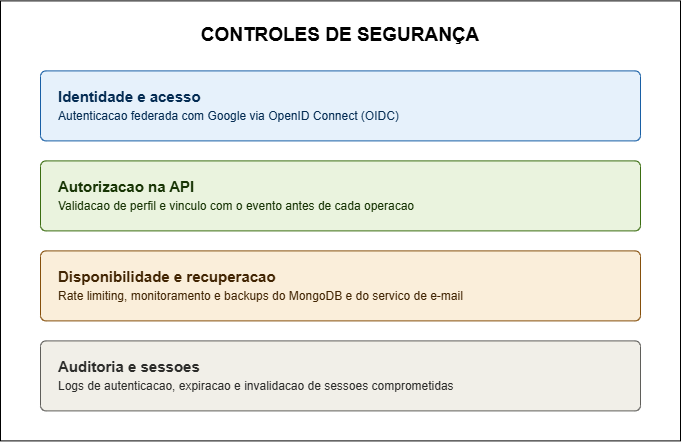

The diagram above was exported from draw.io. Its source (the exported page's mxGraphModel, read from the mxfile embedded in the PNG):
<mxGraphModel dx="1368" dy="704" grid="1" gridSize="10" guides="1" tooltips="1" connect="1" arrows="1" fold="1" page="1" pageScale="1" pageWidth="1169" pageHeight="827" math="0" shadow="0">
  <root>
    <mxCell id="0" />
    <mxCell id="1" parent="0" />
    <mxCell id="ZTk_zgDuiP30FVEFxrG3-33" parent="1" style="rounded=0;whiteSpace=wrap;html=1;fontColor=light-dark(#000000,#FFFFFF);" value="" vertex="1">
      <mxGeometry height="440" width="680" x="820" y="30" as="geometry" />
    </mxCell>
    <mxCell id="ZTk_zgDuiP30FVEFxrG3-65" parent="1" style="text;html=1;whiteSpace=wrap;strokeColor=none;fillColor=none;align=center;verticalAlign=middle;rounded=0;fontSize=19;fontStyle=1" value="CONTROLES DE SEGURANÇA" vertex="1">
      <mxGeometry height="30" width="430" x="945" y="50" as="geometry" />
    </mxCell>
    <mxCell id="ZTk_zgDuiP30FVEFxrG3-66" parent="1" style="rounded=1;whiteSpace=wrap;html=1;fillColor=#E6F1FB;strokeColor=#185FA5;fontColor=#042C53;fontSize=15;fontStyle=1;arcSize=8;align=left;spacingLeft=16;verticalAlign=middle;" value="Identidade e acesso&lt;br&gt;&lt;font style=&quot;font-size:12px;font-weight:normal;&quot;&gt;Autenticacao federada com Google via OpenID Connect (OIDC)&lt;/font&gt;" vertex="1">
      <mxGeometry height="70" width="600" x="860" y="100" as="geometry" />
    </mxCell>
    <mxCell id="ZTk_zgDuiP30FVEFxrG3-67" parent="1" style="rounded=1;whiteSpace=wrap;html=1;fillColor=#EAF3DE;strokeColor=#3B6D11;fontColor=#173404;fontSize=15;fontStyle=1;arcSize=8;align=left;spacingLeft=16;verticalAlign=middle;" value="Autorizacao na API&lt;br&gt;&lt;font style=&quot;font-size:12px;font-weight:normal;&quot;&gt;Validacao de perfil e vinculo com o evento antes de cada operacao&lt;/font&gt;" vertex="1">
      <mxGeometry height="70" width="600" x="860" y="190" as="geometry" />
    </mxCell>
    <mxCell id="ZTk_zgDuiP30FVEFxrG3-68" parent="1" style="rounded=1;whiteSpace=wrap;html=1;fillColor=#FAEEDA;strokeColor=#854F0B;fontColor=#412402;fontSize=15;fontStyle=1;arcSize=8;align=left;spacingLeft=16;verticalAlign=middle;" value="Disponibilidade e recuperacao&lt;br&gt;&lt;font style=&quot;font-size:12px;font-weight:normal;&quot;&gt;Rate limiting, monitoramento e backups do MongoDB e do servico de e-mail&lt;/font&gt;" vertex="1">
      <mxGeometry height="70" width="600" x="860" y="280" as="geometry" />
    </mxCell>
    <mxCell id="ZTk_zgDuiP30FVEFxrG3-69" parent="1" style="rounded=1;whiteSpace=wrap;html=1;fillColor=#F1EFE8;strokeColor=#5F5E5A;fontColor=#2C2C2A;fontSize=15;fontStyle=1;arcSize=8;align=left;spacingLeft=16;verticalAlign=middle;" value="Auditoria e sessoes&lt;br&gt;&lt;font style=&quot;font-size:12px;font-weight:normal;&quot;&gt;Logs de autenticacao, expiracao e invalidacao de sessoes comprometidas&lt;/font&gt;" vertex="1">
      <mxGeometry height="70" width="600" x="860" y="370" as="geometry" />
    </mxCell>
  </root>
</mxGraphModel>